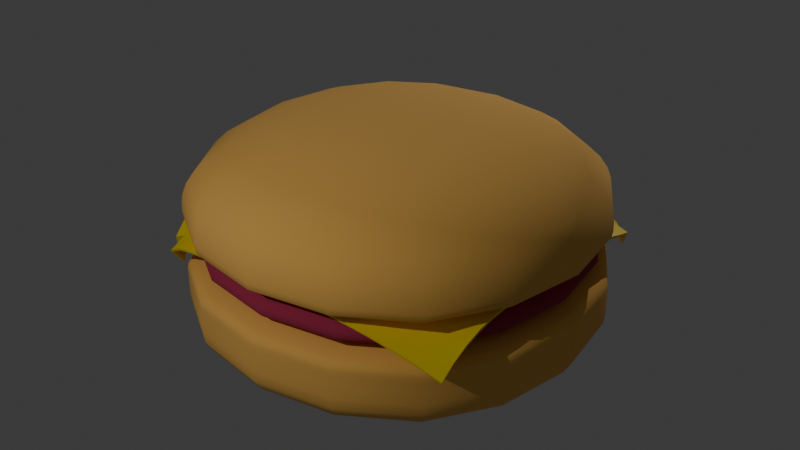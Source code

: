 # Source: Untitled.blend  (saved by Blender 4.5.90; exported with 4.5.12 LTS)
import bpy
from mathutils import Matrix  # noqa: F401  (used for matrix-valued properties, if any)

bpy.ops.wm.read_factory_settings(use_empty=True)
scene = bpy.context.scene
scene.name = 'Scene'

# ---- collections
col_collection = bpy.data.collections.new('Collection'); scene.collection.children.link(col_collection)

# ---- materials (node trees are filled in below, after node groups)
mat_bunmaterial = bpy.data.materials.new('bunMaterial')
mat_meatmaterial = bpy.data.materials.new('MeatMaterial')
mat_cheesematerial = bpy.data.materials.new('cheeseMaterial')

# ---- node groups
ng_smooth_by_angle = bpy.data.node_groups.new('Smooth by Angle', 'GeometryNodeTree')
_s = ng_smooth_by_angle.interface.new_socket(name='Mesh', in_out='OUTPUT', socket_type='NodeSocketGeometry')
_s = ng_smooth_by_angle.interface.new_socket(name='Mesh', in_out='INPUT', socket_type='NodeSocketGeometry')
_s = ng_smooth_by_angle.interface.new_socket(name='Angle', in_out='INPUT', socket_type='NodeSocketFloat')
_s.subtype = 'ANGLE'
_s.default_value = 0.5236
_s.min_value = 0.0
_s.max_value = 3.142
_s.description = 'Maximum face angle for smooth edges'
_s = ng_smooth_by_angle.interface.new_socket(name='Ignore Sharpness', in_out='INPUT', socket_type='NodeSocketBool')
_s.force_non_field = True
ng_smooth_by_angle.description = 'Set the sharpness of mesh edges based on the angle between the neighboring faces'
ng_smooth_by_angle.is_modifier = True
_N = ng_smooth_by_angle.nodes; _L = ng_smooth_by_angle.links
n0 = _N.new('GeometryNodeSetShadeSmooth'); n0.name = 'Set Shade Smooth'; n0.location = (120, -80)
n0.domain = 'EDGE'
n1 = _N.new('GeometryNodeSetShadeSmooth'); n1.name = 'Set Shade Smooth.001'; n1.location = (300, -80)
n2 = _N.new('NodeGroupOutput'); n2.name = 'Group Output'; n2.location = (480, -80)
n3 = _N.new('GeometryNodeInputMeshEdgeAngle'); n3.name = 'Edge Angle'; n3.location = (-440, -240)
n4 = _N.new('NodeGroupInput'); n4.name = 'Group Input'; n4.location = (-80, -80)
n5 = _N.new('GeometryNodeInputEdgeSmooth'); n5.name = 'Is Edge Smooth'; n5.location = (-260, -120)
n6 = _N.new('GeometryNodeInputShadeSmooth'); n6.name = 'Is Shade Smooth'; n6.location = (-440, -397)
n7 = _N.new('FunctionNodeCompare'); n7.name = 'Compare'; n7.location = (-260, -260)
n7.operation = 'LESS_EQUAL'
n7.inputs[6].default_value = (0.0, 0.0, 0.0, 0.0)
n7.inputs[7].default_value = (0.0, 0.0, 0.0, 0.0)
n8 = _N.new('FunctionNodeBooleanMath'); n8.name = 'Boolean Math.001'; n8.location = (-80, -260)
n9 = _N.new('NodeGroupInput'); n9.name = 'Group Input.001'; n9.location = (-440, -329)
n10 = _N.new('NodeGroupInput'); n10.name = 'Group Input.002'; n10.location = (-259, -189)
n11 = _N.new('FunctionNodeBooleanMath'); n11.name = 'Boolean Math'; n11.location = (-80, -149)
n11.operation = 'OR'
n12 = _N.new('FunctionNodeBooleanMath'); n12.name = 'Boolean Math.002'; n12.location = (-260, -380)
n12.operation = 'OR'
n13 = _N.new('NodeGroupInput'); n13.name = 'Group Input.003'; n13.location = (-440, -460)
_L.new(n3.outputs[0], n7.inputs[0])
_L.new(n1.outputs[0], n2.inputs[0])
_L.new(n9.outputs[1], n7.inputs[1])
_L.new(n7.outputs[0], n8.inputs[0])
_L.new(n4.outputs[0], n0.inputs[0])
_L.new(n0.outputs[0], n1.inputs[0])
_L.new(n8.outputs[0], n0.inputs[2])
_L.new(n10.outputs[2], n11.inputs[1])
_L.new(n5.outputs[0], n11.inputs[0])
_L.new(n11.outputs[0], n0.inputs[1])
_L.new(n13.outputs[2], n12.inputs[1])
_L.new(n6.outputs[0], n12.inputs[0])
_L.new(n12.outputs[0], n8.inputs[1])
n2.is_active_output = True

# ---- material node trees
mat_bunmaterial.use_nodes = True; mat_bunmaterial.node_tree.nodes.clear()
_N = mat_bunmaterial.node_tree.nodes; _L = mat_bunmaterial.node_tree.links
n0 = _N.new('ShaderNodeBsdfPrincipled'); n0.name = 'Principled BSDF'; n0.location = (-200, 100)
n0.inputs[0].default_value = (1.0, 0.5566, 0.1292, 1.0)
n0.inputs[2].default_value = 1.0
n1 = _N.new('ShaderNodeOutputMaterial'); n1.name = 'Material Output'; n1.location = (200, 100)
_L.new(n0.outputs[0], n1.inputs[0])
n1.is_active_output = True
mat_meatmaterial.use_nodes = True; mat_meatmaterial.node_tree.nodes.clear()
_N = mat_meatmaterial.node_tree.nodes; _L = mat_meatmaterial.node_tree.links
n0 = _N.new('ShaderNodeBsdfPrincipled'); n0.name = 'Principled BSDF'; n0.location = (-200, 100)
n0.inputs[0].default_value = (0.3992, 0.03099, 0.08094, 1.0)
n0.inputs[2].default_value = 1.0
n1 = _N.new('ShaderNodeOutputMaterial'); n1.name = 'Material Output'; n1.location = (200, 100)
_L.new(n0.outputs[0], n1.inputs[0])
n1.is_active_output = True
mat_cheesematerial.use_nodes = True; mat_cheesematerial.node_tree.nodes.clear()
_N = mat_cheesematerial.node_tree.nodes; _L = mat_cheesematerial.node_tree.links
n0 = _N.new('ShaderNodeBsdfPrincipled'); n0.name = 'Principled BSDF'; n0.location = (-200, 100)
n0.inputs[0].default_value = (1.0, 0.7782, 0.0, 0.0)
n1 = _N.new('ShaderNodeOutputMaterial'); n1.name = 'Material Output'; n1.location = (200, 100)
_L.new(n0.outputs[0], n1.inputs[0])
n1.is_active_output = True

# ---- world
world_world = bpy.data.worlds.new('World'); scene.world = world_world
world_world.use_nodes = True; world_world.node_tree.nodes.clear()
_N = world_world.node_tree.nodes; _L = world_world.node_tree.links
n0 = _N.new('ShaderNodeOutputWorld'); n0.name = 'World Output'; n0.location = (200, 100)
n1 = _N.new('ShaderNodeBackground'); n1.name = 'Background'; n1.location = (-200, 100)
n1.inputs[0].default_value = (0.05088, 0.05088, 0.05088, 1.0)
_L.new(n1.outputs[0], n0.inputs[0])
n0.is_active_output = True
world_world.color = (0.05088, 0.05088, 0.05088)
world_world.sun_shadow_jitter_overblur = 0.0

# ---- lights
light_point_002 = bpy.data.lights.new('Point.002', 'POINT')
light_point_002.energy = 3000.0
light_point_003 = bpy.data.lights.new('Point.003', 'POINT')
light_point_003.energy = 3000.0

# ---- meshes
me_cube = bpy.data.meshes.new('Cube')
me_cube.from_pydata([(-4.919, -4.919, 0.02565), (-4.919, -4.919, 2.318), (-4.919, 4.919, 0.02565), (-4.919, 4.919, 2.318), (4.919, -4.919, 0.02565), (4.919, -4.919, 2.318), (4.919, 4.919, 0.02565), (4.919, 4.919, 2.318), (-4.919, -4.919, 1.872), (-4.919, 4.919, 1.872), (4.919, 4.919, 1.872), (4.919, -4.919, 1.872), (-4.919, 4.919, 1.406), (4.919, 4.919, 1.406), (4.919, -4.919, 1.406), (-4.919, -4.919, 1.406)], [], [(8, 1, 3, 9), (9, 3, 7, 10), (10, 7, 5, 11), (11, 5, 1, 8), (2, 6, 4, 0), (7, 3, 1, 5), (14, 11, 8, 15), (13, 10, 11, 14), (12, 9, 10, 13), (15, 8, 9, 12), (0, 15, 12, 2), (2, 12, 13, 6), (6, 13, 14, 4), (4, 14, 15, 0)])
me_cube.polygons.foreach_set('use_smooth', [True] * 14)
_uv = me_cube.uv_layers.new(name='UVMap')
_uv.uv.foreach_set('vector', [0.5476, 0.0, 0.5589, 0.0, 0.5589, 0.25, 0.5476, 0.25, 0.5476, 0.25, 0.5589, 0.25, 0.5589, 0.5, 0.5476, 0.5, 0.5476, 0.5, 0.5589, 0.5, 0.5589, 0.75, 0.5476, 0.75, 0.5476, 0.75, 0.5589, 0.75, 0.5589, 1.0, 0.5476, 1.0, 0.125, 0.5, 0.5007, 0.5, 0.5007, 0.75, 0.125, 0.75, 0.5589, 0.5, 0.875, 0.5, 0.875, 0.75, 0.5589, 0.75, 0.5357, 0.75, 0.5476, 0.75, 0.5476, 1.0, 0.5357, 1.0, 0.5357, 0.5, 0.5476, 0.5, 0.5476, 0.75, 0.5357, 0.75, 0.5357, 0.25, 0.5476, 0.25, 0.5476, 0.5, 0.5357, 0.5, 0.5357, 0.0, 0.5476, 0.0, 0.5476, 0.25, 0.5357, 0.25, 0.5007, 0.0, 0.5357, 0.0, 0.5357, 0.25, 0.5007, 0.25, 0.5007, 0.25, 0.5357, 0.25, 0.5357, 0.5, 0.5007, 0.5, 0.5007, 0.5, 0.5357, 0.5, 0.5357, 0.75, 0.5007, 0.75, 0.5007, 0.75, 0.5357, 0.75, 0.5357, 1.0, 0.5007, 1.0])
me_cube.materials.append(mat_bunmaterial)
me_cube.update()
me_cube_002 = bpy.data.meshes.new('Cube.002')
me_cube_002.from_pydata([(-4.149, -4.149, 0.5851), (-3.964, -3.964, 1.446), (-4.149, 4.149, 0.5851), (-3.964, 3.964, 1.446), (4.149, -4.149, 0.5851), (3.964, -3.964, 1.446), (4.149, 4.149, 0.5851), (3.964, 3.964, 1.446), (-4.919, -4.919, 1.124), (-4.919, 4.919, 1.124), (4.919, 4.919, 1.124), (4.919, -4.919, 1.124), (-4.919, 4.919, 0.7697), (4.919, 4.919, 0.7697), (4.919, -4.919, 0.7697), (-4.919, -4.919, 0.7697)], [], [(8, 1, 3, 9), (9, 3, 7, 10), (10, 7, 5, 11), (11, 5, 1, 8), (2, 6, 4, 0), (7, 3, 1, 5), (14, 11, 8, 15), (13, 10, 11, 14), (12, 9, 10, 13), (15, 8, 9, 12), (0, 15, 12, 2), (2, 12, 13, 6), (6, 13, 14, 4), (4, 14, 15, 0)])
me_cube_002.polygons.foreach_set('use_smooth', [True] * 14)
_uv = me_cube_002.uv_layers.new(name='UVMap')
_uv.uv.foreach_set('vector', [0.5286, 0.0, 0.5367, 0.02428, 0.5367, 0.25, 0.5286, 0.25, 0.5286, 0.25, 0.5367, 0.25, 0.5694, 0.5243, 0.5286, 0.5, 0.5286, 0.5, 0.5694, 0.5243, 0.5694, 0.7257, 0.5286, 0.75, 0.5286, 0.75, 0.5694, 0.7257, 0.5367, 0.9757, 0.5286, 1.0, 0.1553, 0.5196, 0.4846, 0.5196, 0.4846, 0.7304, 0.1553, 0.7304, 0.5694, 0.5243, 0.8423, 0.5243, 0.8423, 0.7257, 0.5694, 0.7257, 0.5196, 0.75, 0.5286, 0.75, 0.5286, 1.0, 0.5196, 1.0, 0.5196, 0.5, 0.5286, 0.5, 0.5286, 0.75, 0.5196, 0.75, 0.5196, 0.25, 0.5286, 0.25, 0.5286, 0.5, 0.5196, 0.5, 0.5196, 0.0, 0.5286, 0.0, 0.5286, 0.25, 0.5196, 0.25, 0.5149, 0.01957, 0.5196, 0.0, 0.5196, 0.25, 0.5149, 0.25, 0.5149, 0.25, 0.5196, 0.25, 0.5196, 0.5, 0.4846, 0.5196, 0.4846, 0.5196, 0.5196, 0.5, 0.5196, 0.75, 0.4846, 0.7304, 0.4846, 0.7304, 0.5196, 0.75, 0.5196, 1.0, 0.5149, 0.9804])
me_cube_002.materials.append(mat_meatmaterial)
me_cube_002.update()
me_plane = bpy.data.meshes.new('Plane')
me_plane.from_pydata([(-5.019, -4.408, -1.623), (5.379, -4.825, -1.241), (-4.777, 5.505, -1.504), (4.936, 5.009, -1.405), (-5.042, 4.958, -1.018), (-5.324, 4.228, -0.6498), (-5.382, 3.462, -0.4334), (-5.382, 2.72, -0.3107), (-5.382, 2.019, -0.2612), (-5.382, 1.345, -0.2601), (-5.382, 0.6727, -0.2601), (-5.382, 0.0, -0.2601), (-5.382, -0.6727, -0.2601), (-5.382, -1.345, -0.2601), (-5.382, -2.018, -0.2601), (-5.382, -2.691, -0.2601), (-5.388, -3.331, -0.3155), (-5.41, -3.86, -0.5099), (-5.383, -4.277, -0.9432), (-4.783, -4.992, -0.9373), (-4.064, -5.238, -0.4947), (-3.369, -5.357, -0.306), (-2.691, -5.382, -0.2601), (-2.018, -5.382, -0.2601), (-1.345, -5.382, -0.2601), (-0.6727, -5.382, -0.2601), (0.0, -5.382, -0.2601), (0.6727, -5.382, -0.2601), (1.345, -5.382, -0.2601), (2.018, -5.381, -0.2612), (2.691, -5.353, -0.3107), (3.363, -5.283, -0.4334), (4.035, -5.172, -0.6293), (4.707, -5.019, -0.8985), (5.38, -4.346, -0.8985), (5.381, -3.827, -0.6293), (5.381, -3.265, -0.4334), (5.382, -2.662, -0.3107), (5.382, -2.018, -0.2612), (5.382, -1.345, -0.2601), (5.382, -0.6727, -0.2601), (5.382, 0.0, -0.2601), (5.382, 0.6727, -0.2601), (5.382, 1.345, -0.2601), (5.382, 2.019, -0.2612), (5.382, 2.718, -0.3083), (5.378, 3.416, -0.4333), (5.337, 4.019, -0.6225), (5.215, 4.663, -0.8503), (4.592, 5.133, -0.9212), (4.028, 5.226, -0.6439), (3.367, 5.361, -0.4554), (2.69, 5.395, -0.3166), (2.018, 5.382, -0.2612), (1.345, 5.382, -0.2601), (0.6727, 5.382, -0.2601), (0.0, 5.382, -0.2601), (-0.6727, 5.382, -0.2601), (-1.345, 5.382, -0.2601), (-2.018, 5.382, -0.2612), (-2.691, 5.41, -0.3107), (-3.36, 5.479, -0.4345), (-3.933, 5.554, -0.6637), (-4.402, 5.572, -1.02), (-4.759, -4.439, -0.6361), (-4.731, -3.918, -0.376), (-4.713, -3.347, -0.2207), (-4.709, -2.691, -0.1912), (-4.709, -2.018, -0.1912), (-4.709, -1.345, -0.1912), (-4.709, -0.6727, -0.1912), (-4.709, 0.0, -0.1912), (-4.709, 0.6727, -0.1912), (-4.709, 1.345, -0.1912), (-4.709, 2.018, -0.1914), (-4.709, 2.714, -0.2317), (-4.709, 3.448, -0.3395), (-4.684, 4.208, -0.5162), (-4.524, 4.94, -0.7714), (-4.058, -4.602, -0.3733), (-4.045, -3.998, -0.2085), (-4.036, -3.363, -0.1323), (-4.036, -2.691, -0.1326), (-4.036, -2.018, -0.1326), (-4.036, -1.345, -0.1326), (-4.036, -0.6727, -0.1326), (-4.036, 0.0, -0.1326), (-4.036, 0.6727, -0.1326), (-4.036, 1.345, -0.1326), (-4.036, 2.018, -0.1326), (-4.036, 2.701, -0.1506), (-4.037, 3.415, -0.2225), (-4.037, 4.151, -0.3332), (-3.997, 4.876, -0.5174), (-3.367, -4.695, -0.2175), (-3.364, -4.036, -0.1346), (-3.364, -3.364, -0.08598), (-3.364, -2.691, -0.08439), (-3.364, -2.018, -0.08439), (-3.364, -1.345, -0.08439), (-3.364, -0.6727, -0.08439), (-3.364, 0.0, -0.08439), (-3.364, 0.6727, -0.08439), (-3.364, 1.345, -0.08439), (-3.364, 2.018, -0.08439), (-3.364, 2.691, -0.08547), (-3.364, 3.382, -0.1158), (-3.364, 4.088, -0.2189), (-3.364, 4.793, -0.3381), (-2.691, -4.709, -0.1912), (-2.691, -4.036, -0.1326), (-2.691, -3.364, -0.08439), (-2.691, -2.691, -0.04656), (-2.691, -2.018, -0.04656), (-2.691, -1.345, -0.04656), (-2.691, -0.6727, -0.04656), (-2.691, 0.0, -0.04656), (-2.691, 0.6727, -0.04656), (-2.691, 1.345, -0.04656), (-2.691, 2.018, -0.04656), (-2.691, 2.691, -0.04655), (-2.691, 3.364, -0.0837), (-2.691, 4.047, -0.1492), (-2.691, 4.732, -0.2311), (-2.018, -4.709, -0.1912), (-2.018, -4.036, -0.1326), (-2.018, -3.364, -0.08439), (-2.018, -2.691, -0.04656), (-2.018, -2.018, -0.01913), (-2.018, -1.345, -0.01913), (-2.018, -0.6727, -0.01913), (-2.018, 0.0, -0.01913), (-2.018, 0.6727, -0.01913), (-2.018, 1.345, -0.01913), (-2.018, 2.018, -0.01913), (-2.018, 2.691, -0.04653), (-2.018, 3.364, -0.08435), (-2.018, 4.036, -0.1325), (-2.018, 4.709, -0.1913), (-1.345, -4.709, -0.1912), (-1.345, -4.036, -0.1326), (-1.345, -3.364, -0.08439), (-1.345, -2.691, -0.04656), (-1.345, -2.018, -0.01913), (-1.345, -1.345, -0.002106), (-1.345, -0.6727, -0.002106), (-1.345, 0.0, -0.002106), (-1.345, 0.6727, -0.002106), (-1.345, 1.345, -0.002106), (-1.345, 2.018, -0.01913), (-1.345, 2.691, -0.04656), (-1.345, 3.364, -0.08439), (-1.345, 4.036, -0.1326), (-1.345, 4.709, -0.1912), (-0.6727, -4.709, -0.1912), (-0.6727, -4.036, -0.1326), (-0.6727, -3.364, -0.08439), (-0.6727, -2.691, -0.04656), (-0.6727, -2.018, -0.01913), (-0.6727, -1.345, -0.002106), (-0.6727, -0.6727, 0.004508), (-0.6727, 0.0, 0.004508), (-0.6727, 0.6727, 0.004508), (-0.6727, 1.345, -0.002106), (-0.6727, 2.018, -0.01913), (-0.6727, 2.691, -0.04656), (-0.6727, 3.364, -0.08439), (-0.6727, 4.036, -0.1326), (-0.6727, 4.709, -0.1912), (0.0, -4.709, -0.1912), (0.0, -4.036, -0.1326), (0.0, -3.364, -0.08439), (0.0, -2.691, -0.04656), (0.0, -2.018, -0.01913), (0.0, -1.345, -0.002106), (0.0, -0.6727, 0.004508), (0.0, 0.0, 0.001916), (0.0, 0.6727, 0.004508), (0.0, 1.345, -0.002106), (0.0, 2.018, -0.01913), (0.0, 2.691, -0.04656), (0.0, 3.364, -0.08439), (0.0, 4.036, -0.1326), (0.0, 4.709, -0.1912), (0.6727, -4.709, -0.1912), (0.6727, -4.036, -0.1326), (0.6727, -3.364, -0.08439), (0.6727, -2.691, -0.04656), (0.6727, -2.018, -0.01913), (0.6727, -1.345, -0.002106), (0.6727, -0.6727, 0.004508), (0.6727, 0.0, 0.004508), (0.6727, 0.6727, 0.004508), (0.6727, 1.345, -0.002106), (0.6727, 2.018, -0.01913), (0.6727, 2.691, -0.04656), (0.6727, 3.364, -0.08439), (0.6727, 4.036, -0.1326), (0.6727, 4.709, -0.1912), (1.345, -4.709, -0.1912), (1.345, -4.036, -0.1326), (1.345, -3.364, -0.08439), (1.345, -2.691, -0.04656), (1.345, -2.018, -0.01913), (1.345, -1.345, -0.002106), (1.345, -0.6727, -0.002106), (1.345, 0.0, -0.002106), (1.345, 0.6727, -0.002106), (1.345, 1.345, -0.002106), (1.345, 2.018, -0.01913), (1.345, 2.691, -0.04656), (1.345, 3.364, -0.08439), (1.345, 4.036, -0.1326), (1.345, 4.709, -0.1912), (2.018, -4.709, -0.1914), (2.018, -4.036, -0.1326), (2.018, -3.364, -0.08443), (2.018, -2.691, -0.04659), (2.018, -2.018, -0.01915), (2.018, -1.345, -0.01913), (2.018, -0.6727, -0.01913), (2.018, 0.0, -0.01913), (2.018, 0.6727, -0.01913), (2.018, 1.345, -0.01913), (2.018, 2.018, -0.01913), (2.018, 2.691, -0.04653), (2.018, 3.364, -0.08435), (2.018, 4.036, -0.1325), (2.018, 4.709, -0.1913), (2.691, -4.686, -0.2322), (2.691, -4.026, -0.1521), (2.691, -3.363, -0.08729), (2.691, -2.691, -0.04796), (2.691, -2.018, -0.04656), (2.691, -1.345, -0.04656), (2.691, -0.6727, -0.04656), (2.691, 0.0, -0.04656), (2.691, 0.6727, -0.04656), (2.691, 1.345, -0.04656), (2.691, 2.018, -0.04656), (2.691, 2.691, -0.04656), (2.691, 3.364, -0.0837), (2.691, 4.046, -0.1494), (2.69, 4.723, -0.2342), (3.363, -4.625, -0.3408), (3.363, -3.985, -0.2264), (3.363, -3.346, -0.1211), (3.364, -2.69, -0.08548), (3.364, -2.018, -0.08439), (3.364, -1.345, -0.08439), (3.364, -0.6727, -0.08439), (3.364, 0.0, -0.08439), (3.364, 0.6727, -0.08439), (3.364, 1.345, -0.08439), (3.364, 2.018, -0.08439), (3.364, 2.691, -0.08548), (3.363, 3.381, -0.116), (3.362, 4.064, -0.2286), (3.365, 4.713, -0.353), (4.036, -4.529, -0.5102), (4.036, -3.922, -0.3411), (4.036, -3.312, -0.2226), (4.036, -2.681, -0.1507), (4.036, -2.018, -0.1326), (4.036, -1.345, -0.1326), (4.036, -0.6727, -0.1326), (4.036, 0.0, -0.1326), (4.036, 0.6727, -0.1326), (4.036, 1.345, -0.1326), (4.036, 2.018, -0.1326), (4.036, 2.701, -0.1507), (4.036, 3.399, -0.232), (4.025, 4.094, -0.3327), (4.015, 4.665, -0.5145), (4.708, -4.415, -0.7146), (4.708, -3.857, -0.5073), (4.709, -3.279, -0.3395), (4.709, -2.668, -0.2317), (4.709, -2.018, -0.1914), (4.709, -1.345, -0.1912), (4.709, -0.6727, -0.1912), (4.709, 0.0, -0.1912), (4.709, 0.6727, -0.1912), (4.709, 1.345, -0.1912), (4.709, 2.018, -0.1914), (4.709, 2.713, -0.2315), (4.706, 3.409, -0.3487), (4.673, 4.053, -0.5211), (4.608, 4.703, -0.6635)], [], [(288, 48, 3, 49), (4, 78, 63, 2), (78, 93, 62, 63), (93, 108, 61, 62), (108, 123, 60, 61), (123, 138, 59, 60), (138, 153, 58, 59), (153, 168, 57, 58), (168, 183, 56, 57), (183, 198, 55, 56), (198, 213, 54, 55), (213, 228, 53, 54), (228, 243, 52, 53), (243, 258, 51, 52), (258, 273, 50, 51), (273, 288, 49, 50), (0, 19, 64, 18), (18, 64, 65, 17), (17, 65, 66, 16), (16, 66, 67, 15), (15, 67, 68, 14), (14, 68, 69, 13), (13, 69, 70, 12), (12, 70, 71, 11), (11, 71, 72, 10), (10, 72, 73, 9), (9, 73, 74, 8), (8, 74, 75, 7), (7, 75, 76, 6), (6, 76, 77, 5), (5, 77, 78, 4), (19, 20, 79, 64), (64, 79, 80, 65), (65, 80, 81, 66), (66, 81, 82, 67), (67, 82, 83, 68), (68, 83, 84, 69), (69, 84, 85, 70), (70, 85, 86, 71), (71, 86, 87, 72), (72, 87, 88, 73), (73, 88, 89, 74), (74, 89, 90, 75), (75, 90, 91, 76), (76, 91, 92, 77), (77, 92, 93, 78), (20, 21, 94, 79), (79, 94, 95, 80), (80, 95, 96, 81), (81, 96, 97, 82), (82, 97, 98, 83), (83, 98, 99, 84), (84, 99, 100, 85), (85, 100, 101, 86), (86, 101, 102, 87), (87, 102, 103, 88), (88, 103, 104, 89), (89, 104, 105, 90), (90, 105, 106, 91), (91, 106, 107, 92), (92, 107, 108, 93), (21, 22, 109, 94), (94, 109, 110, 95), (95, 110, 111, 96), (96, 111, 112, 97), (97, 112, 113, 98), (98, 113, 114, 99), (99, 114, 115, 100), (100, 115, 116, 101), (101, 116, 117, 102), (102, 117, 118, 103), (103, 118, 119, 104), (104, 119, 120, 105), (105, 120, 121, 106), (106, 121, 122, 107), (107, 122, 123, 108), (22, 23, 124, 109), (109, 124, 125, 110), (110, 125, 126, 111), (111, 126, 127, 112), (112, 127, 128, 113), (113, 128, 129, 114), (114, 129, 130, 115), (115, 130, 131, 116), (116, 131, 132, 117), (117, 132, 133, 118), (118, 133, 134, 119), (119, 134, 135, 120), (120, 135, 136, 121), (121, 136, 137, 122), (122, 137, 138, 123), (23, 24, 139, 124), (124, 139, 140, 125), (125, 140, 141, 126), (126, 141, 142, 127), (127, 142, 143, 128), (128, 143, 144, 129), (129, 144, 145, 130), (130, 145, 146, 131), (131, 146, 147, 132), (132, 147, 148, 133), (133, 148, 149, 134), (134, 149, 150, 135), (135, 150, 151, 136), (136, 151, 152, 137), (137, 152, 153, 138), (24, 25, 154, 139), (139, 154, 155, 140), (140, 155, 156, 141), (141, 156, 157, 142), (142, 157, 158, 143), (143, 158, 159, 144), (144, 159, 160, 145), (145, 160, 161, 146), (146, 161, 162, 147), (147, 162, 163, 148), (148, 163, 164, 149), (149, 164, 165, 150), (150, 165, 166, 151), (151, 166, 167, 152), (152, 167, 168, 153), (25, 26, 169, 154), (154, 169, 170, 155), (155, 170, 171, 156), (156, 171, 172, 157), (157, 172, 173, 158), (158, 173, 174, 159), (159, 174, 175, 160), (160, 175, 176, 161), (161, 176, 177, 162), (162, 177, 178, 163), (163, 178, 179, 164), (164, 179, 180, 165), (165, 180, 181, 166), (166, 181, 182, 167), (167, 182, 183, 168), (26, 27, 184, 169), (169, 184, 185, 170), (170, 185, 186, 171), (171, 186, 187, 172), (172, 187, 188, 173), (173, 188, 189, 174), (174, 189, 190, 175), (175, 190, 191, 176), (176, 191, 192, 177), (177, 192, 193, 178), (178, 193, 194, 179), (179, 194, 195, 180), (180, 195, 196, 181), (181, 196, 197, 182), (182, 197, 198, 183), (27, 28, 199, 184), (184, 199, 200, 185), (185, 200, 201, 186), (186, 201, 202, 187), (187, 202, 203, 188), (188, 203, 204, 189), (189, 204, 205, 190), (190, 205, 206, 191), (191, 206, 207, 192), (192, 207, 208, 193), (193, 208, 209, 194), (194, 209, 210, 195), (195, 210, 211, 196), (196, 211, 212, 197), (197, 212, 213, 198), (28, 29, 214, 199), (199, 214, 215, 200), (200, 215, 216, 201), (201, 216, 217, 202), (202, 217, 218, 203), (203, 218, 219, 204), (204, 219, 220, 205), (205, 220, 221, 206), (206, 221, 222, 207), (207, 222, 223, 208), (208, 223, 224, 209), (209, 224, 225, 210), (210, 225, 226, 211), (211, 226, 227, 212), (212, 227, 228, 213), (29, 30, 229, 214), (214, 229, 230, 215), (215, 230, 231, 216), (216, 231, 232, 217), (217, 232, 233, 218), (218, 233, 234, 219), (219, 234, 235, 220), (220, 235, 236, 221), (221, 236, 237, 222), (222, 237, 238, 223), (223, 238, 239, 224), (224, 239, 240, 225), (225, 240, 241, 226), (226, 241, 242, 227), (227, 242, 243, 228), (30, 31, 244, 229), (229, 244, 245, 230), (230, 245, 246, 231), (231, 246, 247, 232), (232, 247, 248, 233), (233, 248, 249, 234), (234, 249, 250, 235), (235, 250, 251, 236), (236, 251, 252, 237), (237, 252, 253, 238), (238, 253, 254, 239), (239, 254, 255, 240), (240, 255, 256, 241), (241, 256, 257, 242), (242, 257, 258, 243), (31, 32, 259, 244), (244, 259, 260, 245), (245, 260, 261, 246), (246, 261, 262, 247), (247, 262, 263, 248), (248, 263, 264, 249), (249, 264, 265, 250), (250, 265, 266, 251), (251, 266, 267, 252), (252, 267, 268, 253), (253, 268, 269, 254), (254, 269, 270, 255), (255, 270, 271, 256), (256, 271, 272, 257), (257, 272, 273, 258), (32, 33, 274, 259), (259, 274, 275, 260), (260, 275, 276, 261), (261, 276, 277, 262), (262, 277, 278, 263), (263, 278, 279, 264), (264, 279, 280, 265), (265, 280, 281, 266), (266, 281, 282, 267), (267, 282, 283, 268), (268, 283, 284, 269), (269, 284, 285, 270), (270, 285, 286, 271), (271, 286, 287, 272), (272, 287, 288, 273), (33, 1, 34, 274), (274, 34, 35, 275), (275, 35, 36, 276), (276, 36, 37, 277), (277, 37, 38, 278), (278, 38, 39, 279), (279, 39, 40, 280), (280, 40, 41, 281), (281, 41, 42, 282), (282, 42, 43, 283), (283, 43, 44, 284), (284, 44, 45, 285), (285, 45, 46, 286), (286, 46, 47, 287), (287, 47, 48, 288)])
me_plane.polygons.foreach_set('use_smooth', [True] * 256)
_uv = me_plane.uv_layers.new(name='UVMap')
_uv.uv.foreach_set('vector', [0.9375, 0.9375, 1.0, 0.9375, 1.0, 1.0, 0.9375, 1.0, 0.0, 0.9375, 0.0625, 0.9375, 0.0625, 1.0, 0.0, 1.0, 0.0625, 0.9375, 0.125, 0.9375, 0.125, 1.0, 0.0625, 1.0, 0.125, 0.9375, 0.1875, 0.9375, 0.1875, 1.0, 0.125, 1.0, 0.1875, 0.9375, 0.25, 0.9375, 0.25, 1.0, 0.1875, 1.0, 0.25, 0.9375, 0.3125, 0.9375, 0.3125, 1.0, 0.25, 1.0, 0.3125, 0.9375, 0.375, 0.9375, 0.375, 1.0, 0.3125, 1.0, 0.375, 0.9375, 0.4375, 0.9375, 0.4375, 1.0, 0.375, 1.0, 0.4375, 0.9375, 0.5, 0.9375, 0.5, 1.0, 0.4375, 1.0, 0.5, 0.9375, 0.5625, 0.9375, 0.5625, 1.0, 0.5, 1.0, 0.5625, 0.9375, 0.625, 0.9375, 0.625, 1.0, 0.5625, 1.0, 0.625, 0.9375, 0.6875, 0.9375, 0.6875, 1.0, 0.625, 1.0, 0.6875, 0.9375, 0.75, 0.9375, 0.75, 1.0, 0.6875, 1.0, 0.75, 0.9375, 0.8125, 0.9375, 0.8125, 1.0, 0.75, 1.0, 0.8125, 0.9375, 0.875, 0.9375, 0.875, 1.0, 0.8125, 1.0, 0.875, 0.9375, 0.9375, 0.9375, 0.9375, 1.0, 0.875, 1.0, 0.0, 0.0, 0.0625, 0.0, 0.0625, 0.0625, 0.0, 0.0625, 0.0, 0.0625, 0.0625, 0.0625, 0.0625, 0.125, 0.0, 0.125, 0.0, 0.125, 0.0625, 0.125, 0.0625, 0.1875, 0.0, 0.1875, 0.0, 0.1875, 0.0625, 0.1875, 0.0625, 0.25, 0.0, 0.25, 0.0, 0.25, 0.0625, 0.25, 0.0625, 0.3125, 0.0, 0.3125, 0.0, 0.3125, 0.0625, 0.3125, 0.0625, 0.375, 0.0, 0.375, 0.0, 0.375, 0.0625, 0.375, 0.0625, 0.4375, 0.0, 0.4375, 0.0, 0.4375, 0.0625, 0.4375, 0.0625, 0.5, 0.0, 0.5, 0.0, 0.5, 0.0625, 0.5, 0.0625, 0.5625, 0.0, 0.5625, 0.0, 0.5625, 0.0625, 0.5625, 0.0625, 0.625, 0.0, 0.625, 0.0, 0.625, 0.0625, 0.625, 0.0625, 0.6875, 0.0, 0.6875, 0.0, 0.6875, 0.0625, 0.6875, 0.0625, 0.75, 0.0, 0.75, 0.0, 0.75, 0.0625, 0.75, 0.0625, 0.8125, 0.0, 0.8125, 0.0, 0.8125, 0.0625, 0.8125, 0.0625, 0.875, 0.0, 0.875, 0.0, 0.875, 0.0625, 0.875, 0.0625, 0.9375, 0.0, 0.9375, 0.0625, 0.0, 0.125, 0.0, 0.125, 0.0625, 0.0625, 0.0625, 0.0625, 0.0625, 0.125, 0.0625, 0.125, 0.125, 0.0625, 0.125, 0.0625, 0.125, 0.125, 0.125, 0.125, 0.1875, 0.0625, 0.1875, 0.0625, 0.1875, 0.125, 0.1875, 0.125, 0.25, 0.0625, 0.25, 0.0625, 0.25, 0.125, 0.25, 0.125, 0.3125, 0.0625, 0.3125, 0.0625, 0.3125, 0.125, 0.3125, 0.125, 0.375, 0.0625, 0.375, 0.0625, 0.375, 0.125, 0.375, 0.125, 0.4375, 0.0625, 0.4375, 0.0625, 0.4375, 0.125, 0.4375, 0.125, 0.5, 0.0625, 0.5, 0.0625, 0.5, 0.125, 0.5, 0.125, 0.5625, 0.0625, 0.5625, 0.0625, 0.5625, 0.125, 0.5625, 0.125, 0.625, 0.0625, 0.625, 0.0625, 0.625, 0.125, 0.625, 0.125, 0.6875, 0.0625, 0.6875, 0.0625, 0.6875, 0.125, 0.6875, 0.125, 0.75, 0.0625, 0.75, 0.0625, 0.75, 0.125, 0.75, 0.125, 0.8125, 0.0625, 0.8125, 0.0625, 0.8125, 0.125, 0.8125, 0.125, 0.875, 0.0625, 0.875, 0.0625, 0.875, 0.125, 0.875, 0.125, 0.9375, 0.0625, 0.9375, 0.125, 0.0, 0.1875, 0.0, 0.1875, 0.0625, 0.125, 0.0625, 0.125, 0.0625, 0.1875, 0.0625, 0.1875, 0.125, 0.125, 0.125, 0.125, 0.125, 0.1875, 0.125, 0.1875, 0.1875, 0.125, 0.1875, 0.125, 0.1875, 0.1875, 0.1875, 0.1875, 0.25, 0.125, 0.25, 0.125, 0.25, 0.1875, 0.25, 0.1875, 0.3125, 0.125, 0.3125, 0.125, 0.3125, 0.1875, 0.3125, 0.1875, 0.375, 0.125, 0.375, 0.125, 0.375, 0.1875, 0.375, 0.1875, 0.4375, 0.125, 0.4375, 0.125, 0.4375, 0.1875, 0.4375, 0.1875, 0.5, 0.125, 0.5, 0.125, 0.5, 0.1875, 0.5, 0.1875, 0.5625, 0.125, 0.5625, 0.125, 0.5625, 0.1875, 0.5625, 0.1875, 0.625, 0.125, 0.625, 0.125, 0.625, 0.1875, 0.625, 0.1875, 0.6875, 0.125, 0.6875, 0.125, 0.6875, 0.1875, 0.6875, 0.1875, 0.75, 0.125, 0.75, 0.125, 0.75, 0.1875, 0.75, 0.1875, 0.8125, 0.125, 0.8125, 0.125, 0.8125, 0.1875, 0.8125, 0.1875, 0.875, 0.125, 0.875, 0.125, 0.875, 0.1875, 0.875, 0.1875, 0.9375, 0.125, 0.9375, 0.1875, 0.0, 0.25, 0.0, 0.25, 0.0625, 0.1875, 0.0625, 0.1875, 0.0625, 0.25, 0.0625, 0.25, 0.125, 0.1875, 0.125, 0.1875, 0.125, 0.25, 0.125, 0.25, 0.1875, 0.1875, 0.1875, 0.1875, 0.1875, 0.25, 0.1875, 0.25, 0.25, 0.1875, 0.25, 0.1875, 0.25, 0.25, 0.25, 0.25, 0.3125, 0.1875, 0.3125, 0.1875, 0.3125, 0.25, 0.3125, 0.25, 0.375, 0.1875, 0.375, 0.1875, 0.375, 0.25, 0.375, 0.25, 0.4375, 0.1875, 0.4375, 0.1875, 0.4375, 0.25, 0.4375, 0.25, 0.5, 0.1875, 0.5, 0.1875, 0.5, 0.25, 0.5, 0.25, 0.5625, 0.1875, 0.5625, 0.1875, 0.5625, 0.25, 0.5625, 0.25, 0.625, 0.1875, 0.625, 0.1875, 0.625, 0.25, 0.625, 0.25, 0.6875, 0.1875, 0.6875, 0.1875, 0.6875, 0.25, 0.6875, 0.25, 0.75, 0.1875, 0.75, 0.1875, 0.75, 0.25, 0.75, 0.25, 0.8125, 0.1875, 0.8125, 0.1875, 0.8125, 0.25, 0.8125, 0.25, 0.875, 0.1875, 0.875, 0.1875, 0.875, 0.25, 0.875, 0.25, 0.9375, 0.1875, 0.9375, 0.25, 0.0, 0.3125, 0.0, 0.3125, 0.0625, 0.25, 0.0625, 0.25, 0.0625, 0.3125, 0.0625, 0.3125, 0.125, 0.25, 0.125, 0.25, 0.125, 0.3125, 0.125, 0.3125, 0.1875, 0.25, 0.1875, 0.25, 0.1875, 0.3125, 0.1875, 0.3125, 0.25, 0.25, 0.25, 0.25, 0.25, 0.3125, 0.25, 0.3125, 0.3125, 0.25, 0.3125, 0.25, 0.3125, 0.3125, 0.3125, 0.3125, 0.375, 0.25, 0.375, 0.25, 0.375, 0.3125, 0.375, 0.3125, 0.4375, 0.25, 0.4375, 0.25, 0.4375, 0.3125, 0.4375, 0.3125, 0.5, 0.25, 0.5, 0.25, 0.5, 0.3125, 0.5, 0.3125, 0.5625, 0.25, 0.5625, 0.25, 0.5625, 0.3125, 0.5625, 0.3125, 0.625, 0.25, 0.625, 0.25, 0.625, 0.3125, 0.625, 0.3125, 0.6875, 0.25, 0.6875, 0.25, 0.6875, 0.3125, 0.6875, 0.3125, 0.75, 0.25, 0.75, 0.25, 0.75, 0.3125, 0.75, 0.3125, 0.8125, 0.25, 0.8125, 0.25, 0.8125, 0.3125, 0.8125, 0.3125, 0.875, 0.25, 0.875, 0.25, 0.875, 0.3125, 0.875, 0.3125, 0.9375, 0.25, 0.9375, 0.3125, 0.0, 0.375, 0.0, 0.375, 0.0625, 0.3125, 0.0625, 0.3125, 0.0625, 0.375, 0.0625, 0.375, 0.125, 0.3125, 0.125, 0.3125, 0.125, 0.375, 0.125, 0.375, 0.1875, 0.3125, 0.1875, 0.3125, 0.1875, 0.375, 0.1875, 0.375, 0.25, 0.3125, 0.25, 0.3125, 0.25, 0.375, 0.25, 0.375, 0.3125, 0.3125, 0.3125, 0.3125, 0.3125, 0.375, 0.3125, 0.375, 0.375, 0.3125, 0.375, 0.3125, 0.375, 0.375, 0.375, 0.375, 0.4375, 0.3125, 0.4375, 0.3125, 0.4375, 0.375, 0.4375, 0.375, 0.5, 0.3125, 0.5, 0.3125, 0.5, 0.375, 0.5, 0.375, 0.5625, 0.3125, 0.5625, 0.3125, 0.5625, 0.375, 0.5625, 0.375, 0.625, 0.3125, 0.625, 0.3125, 0.625, 0.375, 0.625, 0.375, 0.6875, 0.3125, 0.6875, 0.3125, 0.6875, 0.375, 0.6875, 0.375, 0.75, 0.3125, 0.75, 0.3125, 0.75, 0.375, 0.75, 0.375, 0.8125, 0.3125, 0.8125, 0.3125, 0.8125, 0.375, 0.8125, 0.375, 0.875, 0.3125, 0.875, 0.3125, 0.875, 0.375, 0.875, 0.375, 0.9375, 0.3125, 0.9375, 0.375, 0.0, 0.4375, 0.0, 0.4375, 0.0625, 0.375, 0.0625, 0.375, 0.0625, 0.4375, 0.0625, 0.4375, 0.125, 0.375, 0.125, 0.375, 0.125, 0.4375, 0.125, 0.4375, 0.1875, 0.375, 0.1875, 0.375, 0.1875, 0.4375, 0.1875, 0.4375, 0.25, 0.375, 0.25, 0.375, 0.25, 0.4375, 0.25, 0.4375, 0.3125, 0.375, 0.3125, 0.375, 0.3125, 0.4375, 0.3125, 0.4375, 0.375, 0.375, 0.375, 0.375, 0.375, 0.4375, 0.375, 0.4375, 0.4375, 0.375, 0.4375, 0.375, 0.4375, 0.4375, 0.4375, 0.4375, 0.5, 0.375, 0.5, 0.375, 0.5, 0.4375, 0.5, 0.4375, 0.5625, 0.375, 0.5625, 0.375, 0.5625, 0.4375, 0.5625, 0.4375, 0.625, 0.375, 0.625, 0.375, 0.625, 0.4375, 0.625, 0.4375, 0.6875, 0.375, 0.6875, 0.375, 0.6875, 0.4375, 0.6875, 0.4375, 0.75, 0.375, 0.75, 0.375, 0.75, 0.4375, 0.75, 0.4375, 0.8125, 0.375, 0.8125, 0.375, 0.8125, 0.4375, 0.8125, 0.4375, 0.875, 0.375, 0.875, 0.375, 0.875, 0.4375, 0.875, 0.4375, 0.9375, 0.375, 0.9375, 0.4375, 0.0, 0.5, 0.0, 0.5, 0.0625, 0.4375, 0.0625, 0.4375, 0.0625, 0.5, 0.0625, 0.5, 0.125, 0.4375, 0.125, 0.4375, 0.125, 0.5, 0.125, 0.5, 0.1875, 0.4375, 0.1875, 0.4375, 0.1875, 0.5, 0.1875, 0.5, 0.25, 0.4375, 0.25, 0.4375, 0.25, 0.5, 0.25, 0.5, 0.3125, 0.4375, 0.3125, 0.4375, 0.3125, 0.5, 0.3125, 0.5, 0.375, 0.4375, 0.375, 0.4375, 0.375, 0.5, 0.375, 0.5, 0.4375, 0.4375, 0.4375, 0.4375, 0.4375, 0.5, 0.4375, 0.5, 0.5, 0.4375, 0.5, 0.4375, 0.5, 0.5, 0.5, 0.5, 0.5625, 0.4375, 0.5625, 0.4375, 0.5625, 0.5, 0.5625, 0.5, 0.625, 0.4375, 0.625, 0.4375, 0.625, 0.5, 0.625, 0.5, 0.6875, 0.4375, 0.6875, 0.4375, 0.6875, 0.5, 0.6875, 0.5, 0.75, 0.4375, 0.75, 0.4375, 0.75, 0.5, 0.75, 0.5, 0.8125, 0.4375, 0.8125, 0.4375, 0.8125, 0.5, 0.8125, 0.5, 0.875, 0.4375, 0.875, 0.4375, 0.875, 0.5, 0.875, 0.5, 0.9375, 0.4375, 0.9375, 0.5, 0.0, 0.5625, 0.0, 0.5625, 0.0625, 0.5, 0.0625, 0.5, 0.0625, 0.5625, 0.0625, 0.5625, 0.125, 0.5, 0.125, 0.5, 0.125, 0.5625, 0.125, 0.5625, 0.1875, 0.5, 0.1875, 0.5, 0.1875, 0.5625, 0.1875, 0.5625, 0.25, 0.5, 0.25, 0.5, 0.25, 0.5625, 0.25, 0.5625, 0.3125, 0.5, 0.3125, 0.5, 0.3125, 0.5625, 0.3125, 0.5625, 0.375, 0.5, 0.375, 0.5, 0.375, 0.5625, 0.375, 0.5625, 0.4375, 0.5, 0.4375, 0.5, 0.4375, 0.5625, 0.4375, 0.5625, 0.5, 0.5, 0.5, 0.5, 0.5, 0.5625, 0.5, 0.5625, 0.5625, 0.5, 0.5625, 0.5, 0.5625, 0.5625, 0.5625, 0.5625, 0.625, 0.5, 0.625, 0.5, 0.625, 0.5625, 0.625, 0.5625, 0.6875, 0.5, 0.6875, 0.5, 0.6875, 0.5625, 0.6875, 0.5625, 0.75, 0.5, 0.75, 0.5, 0.75, 0.5625, 0.75, 0.5625, 0.8125, 0.5, 0.8125, 0.5, 0.8125, 0.5625, 0.8125, 0.5625, 0.875, 0.5, 0.875, 0.5, 0.875, 0.5625, 0.875, 0.5625, 0.9375, 0.5, 0.9375, 0.5625, 0.0, 0.625, 0.0, 0.625, 0.0625, 0.5625, 0.0625, 0.5625, 0.0625, 0.625, 0.0625, 0.625, 0.125, 0.5625, 0.125, 0.5625, 0.125, 0.625, 0.125, 0.625, 0.1875, 0.5625, 0.1875, 0.5625, 0.1875, 0.625, 0.1875, 0.625, 0.25, 0.5625, 0.25, 0.5625, 0.25, 0.625, 0.25, 0.625, 0.3125, 0.5625, 0.3125, 0.5625, 0.3125, 0.625, 0.3125, 0.625, 0.375, 0.5625, 0.375, 0.5625, 0.375, 0.625, 0.375, 0.625, 0.4375, 0.5625, 0.4375, 0.5625, 0.4375, 0.625, 0.4375, 0.625, 0.5, 0.5625, 0.5, 0.5625, 0.5, 0.625, 0.5, 0.625, 0.5625, 0.5625, 0.5625, 0.5625, 0.5625, 0.625, 0.5625, 0.625, 0.625, 0.5625, 0.625, 0.5625, 0.625, 0.625, 0.625, 0.625, 0.6875, 0.5625, 0.6875, 0.5625, 0.6875, 0.625, 0.6875, 0.625, 0.75, 0.5625, 0.75, 0.5625, 0.75, 0.625, 0.75, 0.625, 0.8125, 0.5625, 0.8125, 0.5625, 0.8125, 0.625, 0.8125, 0.625, 0.875, 0.5625, 0.875, 0.5625, 0.875, 0.625, 0.875, 0.625, 0.9375, 0.5625, 0.9375, 0.625, 0.0, 0.6875, 0.0, 0.6875, 0.0625, 0.625, 0.0625, 0.625, 0.0625, 0.6875, 0.0625, 0.6875, 0.125, 0.625, 0.125, 0.625, 0.125, 0.6875, 0.125, 0.6875, 0.1875, 0.625, 0.1875, 0.625, 0.1875, 0.6875, 0.1875, 0.6875, 0.25, 0.625, 0.25, 0.625, 0.25, 0.6875, 0.25, 0.6875, 0.3125, 0.625, 0.3125, 0.625, 0.3125, 0.6875, 0.3125, 0.6875, 0.375, 0.625, 0.375, 0.625, 0.375, 0.6875, 0.375, 0.6875, 0.4375, 0.625, 0.4375, 0.625, 0.4375, 0.6875, 0.4375, 0.6875, 0.5, 0.625, 0.5, 0.625, 0.5, 0.6875, 0.5, 0.6875, 0.5625, 0.625, 0.5625, 0.625, 0.5625, 0.6875, 0.5625, 0.6875, 0.625, 0.625, 0.625, 0.625, 0.625, 0.6875, 0.625, 0.6875, 0.6875, 0.625, 0.6875, 0.625, 0.6875, 0.6875, 0.6875, 0.6875, 0.75, 0.625, 0.75, 0.625, 0.75, 0.6875, 0.75, 0.6875, 0.8125, 0.625, 0.8125, 0.625, 0.8125, 0.6875, 0.8125, 0.6875, 0.875, 0.625, 0.875, 0.625, 0.875, 0.6875, 0.875, 0.6875, 0.9375, 0.625, 0.9375, 0.6875, 0.0, 0.75, 0.0, 0.75, 0.0625, 0.6875, 0.0625, 0.6875, 0.0625, 0.75, 0.0625, 0.75, 0.125, 0.6875, 0.125, 0.6875, 0.125, 0.75, 0.125, 0.75, 0.1875, 0.6875, 0.1875, 0.6875, 0.1875, 0.75, 0.1875, 0.75, 0.25, 0.6875, 0.25, 0.6875, 0.25, 0.75, 0.25, 0.75, 0.3125, 0.6875, 0.3125, 0.6875, 0.3125, 0.75, 0.3125, 0.75, 0.375, 0.6875, 0.375, 0.6875, 0.375, 0.75, 0.375, 0.75, 0.4375, 0.6875, 0.4375, 0.6875, 0.4375, 0.75, 0.4375, 0.75, 0.5, 0.6875, 0.5, 0.6875, 0.5, 0.75, 0.5, 0.75, 0.5625, 0.6875, 0.5625, 0.6875, 0.5625, 0.75, 0.5625, 0.75, 0.625, 0.6875, 0.625, 0.6875, 0.625, 0.75, 0.625, 0.75, 0.6875, 0.6875, 0.6875, 0.6875, 0.6875, 0.75, 0.6875, 0.75, 0.75, 0.6875, 0.75, 0.6875, 0.75, 0.75, 0.75, 0.75, 0.8125, 0.6875, 0.8125, 0.6875, 0.8125, 0.75, 0.8125, 0.75, 0.875, 0.6875, 0.875, 0.6875, 0.875, 0.75, 0.875, 0.75, 0.9375, 0.6875, 0.9375, 0.75, 0.0, 0.8125, 0.0, 0.8125, 0.0625, 0.75, 0.0625, 0.75, 0.0625, 0.8125, 0.0625, 0.8125, 0.125, 0.75, 0.125, 0.75, 0.125, 0.8125, 0.125, 0.8125, 0.1875, 0.75, 0.1875, 0.75, 0.1875, 0.8125, 0.1875, 0.8125, 0.25, 0.75, 0.25, 0.75, 0.25, 0.8125, 0.25, 0.8125, 0.3125, 0.75, 0.3125, 0.75, 0.3125, 0.8125, 0.3125, 0.8125, 0.375, 0.75, 0.375, 0.75, 0.375, 0.8125, 0.375, 0.8125, 0.4375, 0.75, 0.4375, 0.75, 0.4375, 0.8125, 0.4375, 0.8125, 0.5, 0.75, 0.5, 0.75, 0.5, 0.8125, 0.5, 0.8125, 0.5625, 0.75, 0.5625, 0.75, 0.5625, 0.8125, 0.5625, 0.8125, 0.625, 0.75, 0.625, 0.75, 0.625, 0.8125, 0.625, 0.8125, 0.6875, 0.75, 0.6875, 0.75, 0.6875, 0.8125, 0.6875, 0.8125, 0.75, 0.75, 0.75, 0.75, 0.75, 0.8125, 0.75, 0.8125, 0.8125, 0.75, 0.8125, 0.75, 0.8125, 0.8125, 0.8125, 0.8125, 0.875, 0.75, 0.875, 0.75, 0.875, 0.8125, 0.875, 0.8125, 0.9375, 0.75, 0.9375, 0.8125, 0.0, 0.875, 0.0, 0.875, 0.0625, 0.8125, 0.0625, 0.8125, 0.0625, 0.875, 0.0625, 0.875, 0.125, 0.8125, 0.125, 0.8125, 0.125, 0.875, 0.125, 0.875, 0.1875, 0.8125, 0.1875, 0.8125, 0.1875, 0.875, 0.1875, 0.875, 0.25, 0.8125, 0.25, 0.8125, 0.25, 0.875, 0.25, 0.875, 0.3125, 0.8125, 0.3125, 0.8125, 0.3125, 0.875, 0.3125, 0.875, 0.375, 0.8125, 0.375, 0.8125, 0.375, 0.875, 0.375, 0.875, 0.4375, 0.8125, 0.4375, 0.8125, 0.4375, 0.875, 0.4375, 0.875, 0.5, 0.8125, 0.5, 0.8125, 0.5, 0.875, 0.5, 0.875, 0.5625, 0.8125, 0.5625, 0.8125, 0.5625, 0.875, 0.5625, 0.875, 0.625, 0.8125, 0.625, 0.8125, 0.625, 0.875, 0.625, 0.875, 0.6875, 0.8125, 0.6875, 0.8125, 0.6875, 0.875, 0.6875, 0.875, 0.75, 0.8125, 0.75, 0.8125, 0.75, 0.875, 0.75, 0.875, 0.8125, 0.8125, 0.8125, 0.8125, 0.8125, 0.875, 0.8125, 0.875, 0.875, 0.8125, 0.875, 0.8125, 0.875, 0.875, 0.875, 0.875, 0.9375, 0.8125, 0.9375, 0.875, 0.0, 0.9375, 0.0, 0.9375, 0.0625, 0.875, 0.0625, 0.875, 0.0625, 0.9375, 0.0625, 0.9375, 0.125, 0.875, 0.125, 0.875, 0.125, 0.9375, 0.125, 0.9375, 0.1875, 0.875, 0.1875, 0.875, 0.1875, 0.9375, 0.1875, 0.9375, 0.25, 0.875, 0.25, 0.875, 0.25, 0.9375, 0.25, 0.9375, 0.3125, 0.875, 0.3125, 0.875, 0.3125, 0.9375, 0.3125, 0.9375, 0.375, 0.875, 0.375, 0.875, 0.375, 0.9375, 0.375, 0.9375, 0.4375, 0.875, 0.4375, 0.875, 0.4375, 0.9375, 0.4375, 0.9375, 0.5, 0.875, 0.5, 0.875, 0.5, 0.9375, 0.5, 0.9375, 0.5625, 0.875, 0.5625, 0.875, 0.5625, 0.9375, 0.5625, 0.9375, 0.625, 0.875, 0.625, 0.875, 0.625, 0.9375, 0.625, 0.9375, 0.6875, 0.875, 0.6875, 0.875, 0.6875, 0.9375, 0.6875, 0.9375, 0.75, 0.875, 0.75, 0.875, 0.75, 0.9375, 0.75, 0.9375, 0.8125, 0.875, 0.8125, 0.875, 0.8125, 0.9375, 0.8125, 0.9375, 0.875, 0.875, 0.875, 0.875, 0.875, 0.9375, 0.875, 0.9375, 0.9375, 0.875, 0.9375, 0.9375, 0.0, 1.0, 0.0, 1.0, 0.0625, 0.9375, 0.0625, 0.9375, 0.0625, 1.0, 0.0625, 1.0, 0.125, 0.9375, 0.125, 0.9375, 0.125, 1.0, 0.125, 1.0, 0.1875, 0.9375, 0.1875, 0.9375, 0.1875, 1.0, 0.1875, 1.0, 0.25, 0.9375, 0.25, 0.9375, 0.25, 1.0, 0.25, 1.0, 0.3125, 0.9375, 0.3125, 0.9375, 0.3125, 1.0, 0.3125, 1.0, 0.375, 0.9375, 0.375, 0.9375, 0.375, 1.0, 0.375, 1.0, 0.4375, 0.9375, 0.4375, 0.9375, 0.4375, 1.0, 0.4375, 1.0, 0.5, 0.9375, 0.5, 0.9375, 0.5, 1.0, 0.5, 1.0, 0.5625, 0.9375, 0.5625, 0.9375, 0.5625, 1.0, 0.5625, 1.0, 0.625, 0.9375, 0.625, 0.9375, 0.625, 1.0, 0.625, 1.0, 0.6875, 0.9375, 0.6875, 0.9375, 0.6875, 1.0, 0.6875, 1.0, 0.75, 0.9375, 0.75, 0.9375, 0.75, 1.0, 0.75, 1.0, 0.8125, 0.9375, 0.8125, 0.9375, 0.8125, 1.0, 0.8125, 1.0, 0.875, 0.9375, 0.875, 0.9375, 0.875, 1.0, 0.875, 1.0, 0.9375, 0.9375, 0.9375])
me_plane.materials.append(mat_cheesematerial)
me_plane.update()
me_cube_003 = bpy.data.meshes.new('Cube.003')
me_cube_003.from_pydata([(-2.912, -2.911, -0.3184), (-4.919, -4.919, 2.318), (-2.912, 2.912, -0.3184), (-4.919, 4.919, 2.318), (2.912, -2.911, -0.3184), (4.919, -4.919, 2.318), (2.912, 2.912, -0.3184), (4.919, 4.919, 2.318), (-4.919, -4.919, 1.872), (-4.919, 4.919, 1.872), (4.919, 4.919, 1.872), (4.919, -4.919, 1.872), (-4.919, 4.919, 0.9372), (4.919, 4.919, 0.9372), (4.919, -4.919, 0.9372), (-4.919, -4.919, 0.9372)], [], [(8, 1, 3, 9), (9, 3, 7, 10), (10, 7, 5, 11), (11, 5, 1, 8), (2, 6, 4, 0), (7, 3, 1, 5), (14, 11, 8, 15), (13, 10, 11, 14), (12, 9, 10, 13), (15, 8, 9, 12), (0, 15, 12, 2), (2, 12, 13, 6), (6, 13, 14, 4), (4, 14, 15, 0)])
me_cube_003.polygons.foreach_set('use_smooth', [True] * 14)
_uv = me_cube_003.uv_layers.new(name='UVMap')
_uv.uv.foreach_set('vector', [0.5476, 0.0, 0.5589, 0.0, 0.5589, 0.25, 0.5476, 0.25, 0.5476, 0.25, 0.5589, 0.25, 0.5589, 0.5, 0.5476, 0.5, 0.5476, 0.5, 0.5589, 0.5, 0.5589, 0.75, 0.5476, 0.75, 0.5476, 0.75, 0.5589, 0.75, 0.5589, 1.0, 0.5476, 1.0, 0.125, 0.5, 0.5007, 0.5, 0.5007, 0.75, 0.125, 0.75, 0.5589, 0.5, 0.875, 0.5, 0.875, 0.75, 0.5589, 0.75, 0.5238, 0.75, 0.5476, 0.75, 0.5476, 1.0, 0.5238, 1.0, 0.5238, 0.5, 0.5476, 0.5, 0.5476, 0.75, 0.5238, 0.75, 0.5238, 0.25, 0.5476, 0.25, 0.5476, 0.5, 0.5238, 0.5, 0.5238, 0.0, 0.5476, 0.0, 0.5476, 0.25, 0.5238, 0.25, 0.5007, 0.0, 0.5238, 0.0, 0.5238, 0.25, 0.5007, 0.25, 0.5007, 0.25, 0.5238, 0.25, 0.5238, 0.5, 0.5007, 0.5, 0.5007, 0.5, 0.5238, 0.5, 0.5238, 0.75, 0.5007, 0.75, 0.5007, 0.75, 0.5238, 0.75, 0.5238, 1.0, 0.5007, 1.0])
me_cube_003.materials.append(mat_bunmaterial)
me_cube_003.update()

# ---- objects
ob_cube = bpy.data.objects.new('Cube', me_cube)
ob_cube_001 = bpy.data.objects.new('Cube.001', me_cube_002)
ob_plane = bpy.data.objects.new('Plane', me_plane)
ob_cube_002 = bpy.data.objects.new('Cube.002', me_cube_003)
ob_point_001 = bpy.data.objects.new('Point.001', light_point_002)
ob_point_002 = bpy.data.objects.new('Point.002', light_point_003)

# ---- transforms, parenting, visibility, modifiers, constraints
ob_cube.location = (0.0, 0.0, 0.0)
_m = ob_cube.modifiers.new('Subdivision', 'SUBSURF')
_m.levels = 4
ob_cube_001.location = (0.0, 0.0, 1.597)
ob_cube_001.scale = (0.9513, 0.9513, 0.9513)
_m = ob_cube_001.modifiers.new('Subdivision', 'SUBSURF')
_m.levels = 4
ob_plane.location = (0.0, 0.0, 3.025)
ob_plane.scale = (0.717, 0.717, 0.717)
_m = ob_plane.modifiers.new('Solidify', 'SOLIDIFY')
_m.thickness = 0.08
_m = ob_plane.modifiers.new('Smooth by Angle', 'NODES')
_m.node_group = ng_smooth_by_angle
_m.use_pin_to_last = True
_m.show_group_selector = False
ob_cube_002.location = (0.0, 0.0, 5.027)
ob_cube_002.rotation_euler = (-3.142, -0.0, 0.0)
_m = ob_cube_002.modifiers.new('Subdivision', 'SUBSURF')
_m.levels = 4
ob_point_001.location = (-1.351, -16.78, 13.78)
ob_point_002.location = (0.0002732, 16.83, 13.85)

# ---- collection membership
col_collection.objects.link(ob_cube)
col_collection.objects.link(ob_cube_001)
col_collection.objects.link(ob_plane)
col_collection.objects.link(ob_cube_002)
col_collection.objects.link(ob_point_001)
col_collection.objects.link(ob_point_002)

# ---- scene / render settings (as saved in the file)
scene.frame_start = 1; scene.frame_end = 250; scene.frame_set(133)
scene.render.engine = 'BLENDER_EEVEE_NEXT'
bpy.context.view_layer.update()

# ---- added for rendering (the .blend has no active camera): camera
cam_auto = bpy.data.cameras.new('AutoCamera')
cam_auto.lens = 50.0
cam_auto.sensor_width = 36.0
cam_auto.clip_end = 1000.0
ob_auto_camera = bpy.data.objects.new('AutoCamera', cam_auto)
scene.collection.objects.link(ob_auto_camera)
ob_auto_camera.location = (13.7838, -16.5413, 13.7144)
ob_auto_camera.rotation_euler = (1.09748, -7.21219e-08, 0.694738)
scene.camera = ob_auto_camera
bpy.context.view_layer.update()
